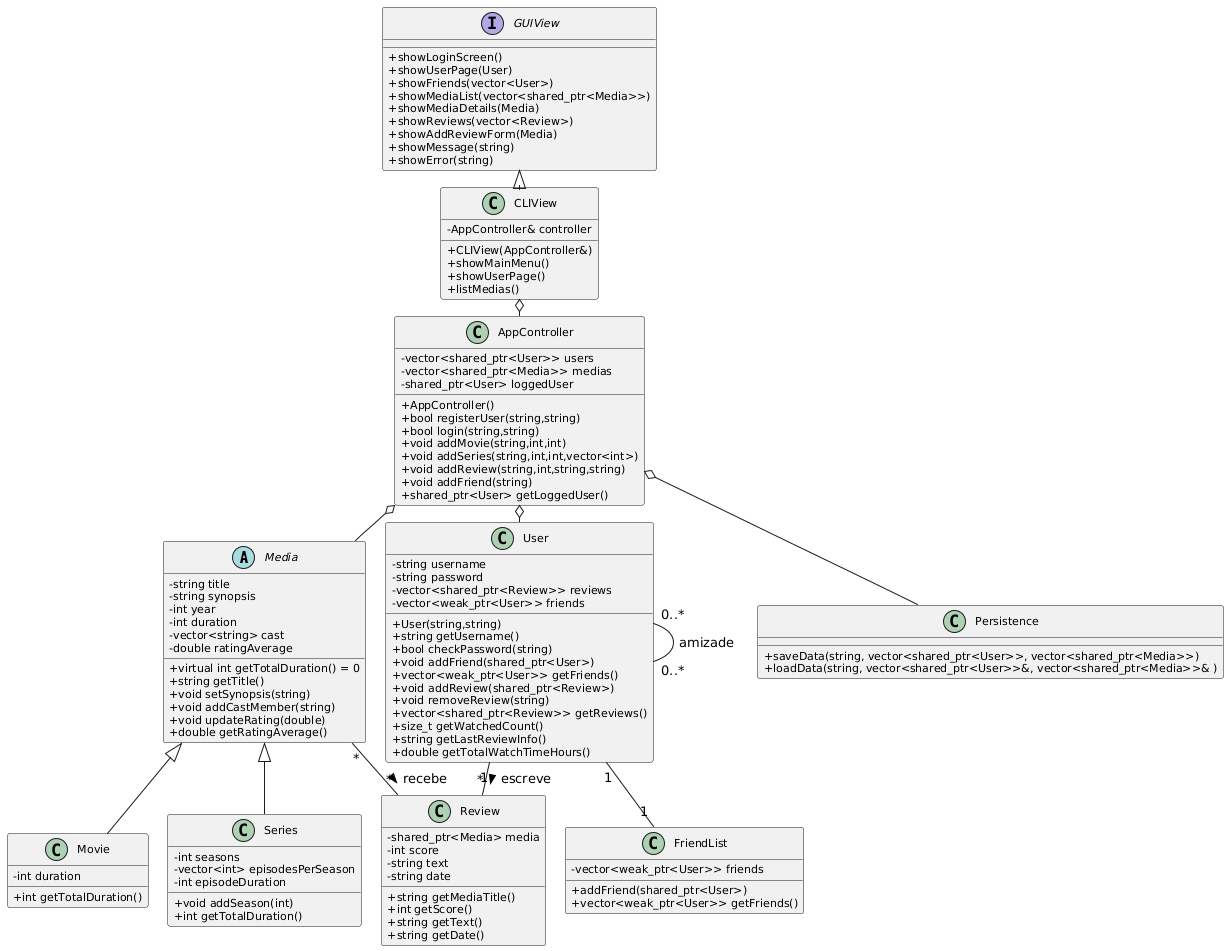

The diagram above was rendered by PlantUML. Its source (embedded in the PNG):
@startuml
' Estilo compacto
skinparam classAttributeIconSize 0
skinparam classFontSize 12
skinparam classAttributeFontSize 11
skinparam classMethodFontSize 11
skinparam nodesep 20
skinparam ranksep 15

' ================== Classes ==================
abstract class Media {
  -string title
  -string synopsis
  -int year
  -int duration
  -vector<string> cast
  -double ratingAverage
  +virtual int getTotalDuration() = 0
  +string getTitle()
  +void setSynopsis(string)
  +void addCastMember(string)
  +void updateRating(double)
  +double getRatingAverage()
}

class Movie {
  -int duration
  +int getTotalDuration()
}

class Series {
  -int seasons
  -vector<int> episodesPerSeason
  -int episodeDuration
  +void addSeason(int)
  +int getTotalDuration()
}

class Review {
  -shared_ptr<Media> media
  -int score
  -string text
  -string date
  +string getMediaTitle()
  +int getScore()
  +string getText()
  +string getDate()
}

class User {
  -string username
  -string password
  -vector<shared_ptr<Review>> reviews
  -vector<weak_ptr<User>> friends
  +User(string,string)
  +string getUsername()
  +bool checkPassword(string)
  +void addFriend(shared_ptr<User>)
  +vector<weak_ptr<User>> getFriends()
  +void addReview(shared_ptr<Review>)
  +void removeReview(string)
  +vector<shared_ptr<Review>> getReviews()
  +size_t getWatchedCount()
  +string getLastReviewInfo()
  +double getTotalWatchTimeHours()
}

class FriendList {
  -vector<weak_ptr<User>> friends
  +addFriend(shared_ptr<User>)
  +vector<weak_ptr<User>> getFriends()
}

class Persistence {
  +saveData(string, vector<shared_ptr<User>>, vector<shared_ptr<Media>>)
  +loadData(string, vector<shared_ptr<User>>&, vector<shared_ptr<Media>>& )
}

class AppController {
  -vector<shared_ptr<User>> users
  -vector<shared_ptr<Media>> medias
  -shared_ptr<User> loggedUser
  +AppController()
  +bool registerUser(string,string)
  +bool login(string,string)
  +void addMovie(string,int,int)
  +void addSeries(string,int,int,vector<int>)
  +void addReview(string,int,string,string)
  +void addFriend(string)
  +shared_ptr<User> getLoggedUser()
}

class CLIView {
  -AppController& controller
  +CLIView(AppController&)
  +showMainMenu()
  +showUserPage()
  +listMedias()
}

interface GUIView {
  +showLoginScreen()
  +showUserPage(User)
  +showFriends(vector<User>)
  +showMediaList(vector<shared_ptr<Media>>)
  +showMediaDetails(Media)
  +showReviews(vector<Review>)
  +showAddReviewForm(Media)
  +showMessage(string)
  +showError(string)
}

' ================== Relacionamentos ==================
Media <|-- Movie
Media <|-- Series
User "1" -- "*" Review : escreve >
User "0..*" -- "0..*" User : amizade
User "1" -- "1" FriendList
Media "*" -- "*" Review : recebe >
AppController o-- Persistence
AppController o-- User
AppController o-- Media
CLIView o-- AppController
GUIView <|.. CLIView
@enduml